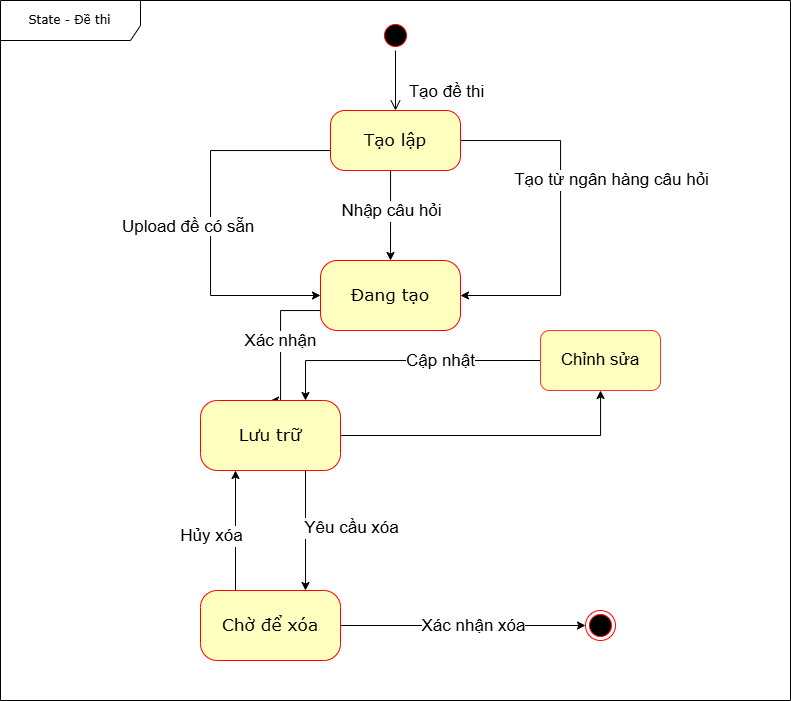

The diagram above was exported from draw.io. Its source (the exported page's mxGraphModel, read from the mxfile embedded in the PNG):
<mxGraphModel dx="691" dy="563" grid="1" gridSize="10" guides="1" tooltips="1" connect="1" arrows="1" fold="1" page="1" pageScale="1" pageWidth="1100" pageHeight="850" background="none" math="0" shadow="0">
  <root>
    <mxCell id="0" />
    <mxCell id="1" parent="0" />
    <mxCell id="382b91b5511bd0f7-1" value="" style="ellipse;html=1;shape=startState;fillColor=#000000;strokeColor=#ff0000;rounded=1;shadow=0;comic=0;labelBackgroundColor=none;fontFamily=Verdana;fontSize=12;fontColor=#000000;align=center;direction=south;" parent="1" vertex="1">
      <mxGeometry x="530" y="50" width="30" height="30" as="geometry" />
    </mxCell>
    <mxCell id="TIDaN1ExK7NTbUgccvKn-16" style="edgeStyle=orthogonalEdgeStyle;rounded=0;orthogonalLoop=1;jettySize=auto;html=1;entryX=0.5;entryY=0;entryDx=0;entryDy=0;" parent="1" source="382b91b5511bd0f7-6" target="TIDaN1ExK7NTbUgccvKn-7" edge="1">
      <mxGeometry relative="1" as="geometry">
        <Array as="points">
          <mxPoint x="540" y="250" />
          <mxPoint x="540" y="250" />
        </Array>
      </mxGeometry>
    </mxCell>
    <mxCell id="TIDaN1ExK7NTbUgccvKn-17" value="&lt;span style=&quot;font-size: 17px;&quot;&gt;Nhập câu hỏi&lt;/span&gt;" style="edgeLabel;html=1;align=center;verticalAlign=middle;resizable=0;points=[];" parent="TIDaN1ExK7NTbUgccvKn-16" vertex="1" connectable="0">
      <mxGeometry x="-0.0779" y="-2" relative="1" as="geometry">
        <mxPoint x="2" y="-1" as="offset" />
      </mxGeometry>
    </mxCell>
    <mxCell id="s8WWCwzz4_skrVW9kgH4-3" style="edgeStyle=orthogonalEdgeStyle;rounded=0;orthogonalLoop=1;jettySize=auto;html=1;entryX=1;entryY=0.5;entryDx=0;entryDy=0;" parent="1" source="382b91b5511bd0f7-6" target="TIDaN1ExK7NTbUgccvKn-7" edge="1">
      <mxGeometry relative="1" as="geometry">
        <Array as="points">
          <mxPoint x="710" y="170" />
          <mxPoint x="710" y="325" />
        </Array>
      </mxGeometry>
    </mxCell>
    <mxCell id="s8WWCwzz4_skrVW9kgH4-4" value="Tạo từ ngân hàng câu hỏi" style="edgeLabel;html=1;align=center;verticalAlign=middle;resizable=0;points=[];fontSize=17;" parent="s8WWCwzz4_skrVW9kgH4-3" vertex="1" connectable="0">
      <mxGeometry x="-0.0142" y="1" relative="1" as="geometry">
        <mxPoint x="49" y="-35" as="offset" />
      </mxGeometry>
    </mxCell>
    <mxCell id="s8WWCwzz4_skrVW9kgH4-5" style="edgeStyle=orthogonalEdgeStyle;rounded=0;orthogonalLoop=1;jettySize=auto;html=1;entryX=0;entryY=0.5;entryDx=0;entryDy=0;" parent="1" source="382b91b5511bd0f7-6" target="TIDaN1ExK7NTbUgccvKn-7" edge="1">
      <mxGeometry relative="1" as="geometry">
        <Array as="points">
          <mxPoint x="360" y="180" />
          <mxPoint x="360" y="325" />
        </Array>
      </mxGeometry>
    </mxCell>
    <mxCell id="382b91b5511bd0f7-6" value="Tạo lập" style="rounded=1;whiteSpace=wrap;html=1;arcSize=24;fillColor=#ffffc0;strokeColor=#ff0000;shadow=0;comic=0;labelBackgroundColor=none;fontFamily=Verdana;fontSize=17;fontColor=#000000;align=center;" parent="1" vertex="1">
      <mxGeometry x="480" y="140" width="130" height="60" as="geometry" />
    </mxCell>
    <mxCell id="2a3bc250acf0617d-9" style="edgeStyle=orthogonalEdgeStyle;html=1;labelBackgroundColor=none;endArrow=open;endSize=8;strokeColor=#000000;fontFamily=Verdana;fontSize=12;align=left;" parent="1" source="382b91b5511bd0f7-1" target="382b91b5511bd0f7-6" edge="1">
      <mxGeometry relative="1" as="geometry" />
    </mxCell>
    <mxCell id="TIDaN1ExK7NTbUgccvKn-4" value="&lt;span style=&quot;font-size: 17px;&quot;&gt;Tạo đề thi&lt;/span&gt;" style="edgeLabel;html=1;align=center;verticalAlign=middle;resizable=0;points=[];rotation=0;container=0;" parent="2a3bc250acf0617d-9" vertex="1" connectable="0">
      <mxGeometry relative="1" as="geometry">
        <mxPoint x="50" y="11" as="offset" />
      </mxGeometry>
    </mxCell>
    <mxCell id="2a3bc250acf0617d-8" value="State - Đề thi" style="shape=umlFrame;whiteSpace=wrap;html=1;rounded=1;shadow=0;comic=0;labelBackgroundColor=none;strokeWidth=1;fontFamily=Verdana;fontSize=12;align=center;width=140;height=40;" parent="1" vertex="1">
      <mxGeometry x="150" y="30" width="790" height="700" as="geometry" />
    </mxCell>
    <mxCell id="TIDaN1ExK7NTbUgccvKn-1" value="" style="ellipse;html=1;shape=endState;fillColor=#000000;strokeColor=#ff0000;" parent="1" vertex="1">
      <mxGeometry x="735" y="640" width="30" height="30" as="geometry" />
    </mxCell>
    <mxCell id="JSC5-hn_m6VDshBw48fL-2" style="edgeStyle=orthogonalEdgeStyle;rounded=0;orthogonalLoop=1;jettySize=auto;html=1;exitX=0.5;exitY=1;exitDx=0;exitDy=0;entryX=0.5;entryY=0;entryDx=0;entryDy=0;" parent="1" source="TIDaN1ExK7NTbUgccvKn-7" target="TIDaN1ExK7NTbUgccvKn-13" edge="1">
      <mxGeometry relative="1" as="geometry">
        <Array as="points">
          <mxPoint x="540" y="340" />
          <mxPoint x="430" y="340" />
        </Array>
      </mxGeometry>
    </mxCell>
    <mxCell id="JSC5-hn_m6VDshBw48fL-3" value="Xác nhận" style="edgeLabel;html=1;align=center;verticalAlign=middle;resizable=0;points=[];fontSize=17;" parent="JSC5-hn_m6VDshBw48fL-2" vertex="1" connectable="0">
      <mxGeometry x="-0.0857" y="4" relative="1" as="geometry">
        <mxPoint x="-25" y="26" as="offset" />
      </mxGeometry>
    </mxCell>
    <mxCell id="TIDaN1ExK7NTbUgccvKn-7" value="Đang tạo" style="rounded=1;whiteSpace=wrap;html=1;arcSize=24;fillColor=#ffffc0;strokeColor=#ff0000;shadow=0;comic=0;labelBackgroundColor=none;fontFamily=Verdana;fontSize=17;fontColor=#000000;align=center;" parent="1" vertex="1">
      <mxGeometry x="470" y="290" width="140" height="70" as="geometry" />
    </mxCell>
    <mxCell id="TIDaN1ExK7NTbUgccvKn-36" style="edgeStyle=orthogonalEdgeStyle;rounded=0;orthogonalLoop=1;jettySize=auto;html=1;exitX=0.75;exitY=1;exitDx=0;exitDy=0;entryX=0.75;entryY=0;entryDx=0;entryDy=0;" parent="1" source="TIDaN1ExK7NTbUgccvKn-13" target="TIDaN1ExK7NTbUgccvKn-22" edge="1">
      <mxGeometry relative="1" as="geometry" />
    </mxCell>
    <mxCell id="TIDaN1ExK7NTbUgccvKn-37" value="Yêu cầu xóa" style="edgeLabel;html=1;align=center;verticalAlign=middle;resizable=0;points=[];fontSize=17;" parent="TIDaN1ExK7NTbUgccvKn-36" vertex="1" connectable="0">
      <mxGeometry x="-0.0293" y="4" relative="1" as="geometry">
        <mxPoint x="41" as="offset" />
      </mxGeometry>
    </mxCell>
    <mxCell id="s8WWCwzz4_skrVW9kgH4-2" style="edgeStyle=orthogonalEdgeStyle;rounded=0;orthogonalLoop=1;jettySize=auto;html=1;" parent="1" source="TIDaN1ExK7NTbUgccvKn-13" target="s8WWCwzz4_skrVW9kgH4-1" edge="1">
      <mxGeometry relative="1" as="geometry" />
    </mxCell>
    <mxCell id="TIDaN1ExK7NTbUgccvKn-13" value="Lưu trữ" style="rounded=1;whiteSpace=wrap;html=1;arcSize=24;fillColor=#ffffc0;strokeColor=#ff0000;shadow=0;comic=0;labelBackgroundColor=none;fontFamily=Verdana;fontSize=17;fontColor=#000000;align=center;" parent="1" vertex="1">
      <mxGeometry x="350" y="430" width="140" height="70" as="geometry" />
    </mxCell>
    <mxCell id="TIDaN1ExK7NTbUgccvKn-27" style="edgeStyle=orthogonalEdgeStyle;rounded=0;orthogonalLoop=1;jettySize=auto;html=1;exitX=0.25;exitY=0;exitDx=0;exitDy=0;entryX=0.25;entryY=1;entryDx=0;entryDy=0;" parent="1" source="TIDaN1ExK7NTbUgccvKn-22" target="TIDaN1ExK7NTbUgccvKn-13" edge="1">
      <mxGeometry relative="1" as="geometry" />
    </mxCell>
    <mxCell id="TIDaN1ExK7NTbUgccvKn-29" value="Hủy xóa" style="edgeLabel;html=1;align=center;verticalAlign=middle;resizable=0;points=[];fontSize=17;" parent="TIDaN1ExK7NTbUgccvKn-27" vertex="1" connectable="0">
      <mxGeometry x="0.04" y="-1" relative="1" as="geometry">
        <mxPoint x="-26" y="8" as="offset" />
      </mxGeometry>
    </mxCell>
    <mxCell id="TIDaN1ExK7NTbUgccvKn-30" style="edgeStyle=orthogonalEdgeStyle;rounded=0;orthogonalLoop=1;jettySize=auto;html=1;exitX=1;exitY=0.5;exitDx=0;exitDy=0;entryX=0;entryY=0.5;entryDx=0;entryDy=0;" parent="1" source="TIDaN1ExK7NTbUgccvKn-22" target="TIDaN1ExK7NTbUgccvKn-1" edge="1">
      <mxGeometry relative="1" as="geometry">
        <Array as="points">
          <mxPoint x="730" y="655" />
        </Array>
      </mxGeometry>
    </mxCell>
    <mxCell id="TIDaN1ExK7NTbUgccvKn-32" value="&lt;font style=&quot;font-size: 17px;&quot;&gt;Xác nhận xóa&lt;/font&gt;" style="edgeLabel;html=1;align=center;verticalAlign=middle;resizable=0;points=[];" parent="TIDaN1ExK7NTbUgccvKn-30" vertex="1" connectable="0">
      <mxGeometry x="-0.1418" y="1" relative="1" as="geometry">
        <mxPoint x="27" y="1" as="offset" />
      </mxGeometry>
    </mxCell>
    <mxCell id="TIDaN1ExK7NTbUgccvKn-22" value="Chờ để xóa" style="rounded=1;whiteSpace=wrap;html=1;arcSize=24;fillColor=#ffffc0;strokeColor=#ff0000;shadow=0;comic=0;labelBackgroundColor=none;fontFamily=Verdana;fontSize=17;fontColor=#000000;align=center;" parent="1" vertex="1">
      <mxGeometry x="350" y="620" width="140" height="70" as="geometry" />
    </mxCell>
    <mxCell id="s8WWCwzz4_skrVW9kgH4-8" style="edgeStyle=orthogonalEdgeStyle;rounded=0;orthogonalLoop=1;jettySize=auto;html=1;entryX=0.75;entryY=0;entryDx=0;entryDy=0;exitX=0;exitY=0.5;exitDx=0;exitDy=0;" parent="1" source="s8WWCwzz4_skrVW9kgH4-1" target="TIDaN1ExK7NTbUgccvKn-13" edge="1">
      <mxGeometry relative="1" as="geometry">
        <mxPoint x="680.0000000000005" y="391.2626315789474" as="sourcePoint" />
        <mxPoint x="480" y="448.71" as="targetPoint" />
      </mxGeometry>
    </mxCell>
    <mxCell id="s8WWCwzz4_skrVW9kgH4-9" value="&lt;font style=&quot;font-size: 17px;&quot;&gt;Cập nhật&lt;/font&gt;" style="edgeLabel;html=1;align=center;verticalAlign=middle;resizable=0;points=[];" parent="s8WWCwzz4_skrVW9kgH4-8" vertex="1" connectable="0">
      <mxGeometry x="-0.4116" y="-3" relative="1" as="geometry">
        <mxPoint x="-19" y="3" as="offset" />
      </mxGeometry>
    </mxCell>
    <mxCell id="s8WWCwzz4_skrVW9kgH4-1" value="&lt;font style=&quot;font-size: 17px;&quot;&gt;Chỉnh sửa&lt;/font&gt;" style="rounded=1;whiteSpace=wrap;html=1;fillColor=#ffffc0;strokeColor=#FF3333;strokeWidth=1;" parent="1" vertex="1">
      <mxGeometry x="690" y="360" width="120" height="60" as="geometry" />
    </mxCell>
    <mxCell id="s8WWCwzz4_skrVW9kgH4-6" value="&lt;span style=&quot;color: rgb(0, 0, 0); font-family: Helvetica; font-size: 17px; font-style: normal; font-variant-ligatures: normal; font-variant-caps: normal; font-weight: 400; letter-spacing: normal; orphans: 2; text-align: center; text-indent: 0px; text-transform: none; widows: 2; word-spacing: 0px; -webkit-text-stroke-width: 0px; white-space: nowrap; background-color: rgb(255, 255, 255); text-decoration-thickness: initial; text-decoration-style: initial; text-decoration-color: initial; display: inline !important; float: none;&quot;&gt;Upload đề có sẵn&lt;/span&gt;" style="text;whiteSpace=wrap;html=1;" parent="1" vertex="1">
      <mxGeometry x="270" y="240" width="170" height="40" as="geometry" />
    </mxCell>
  </root>
</mxGraphModel>